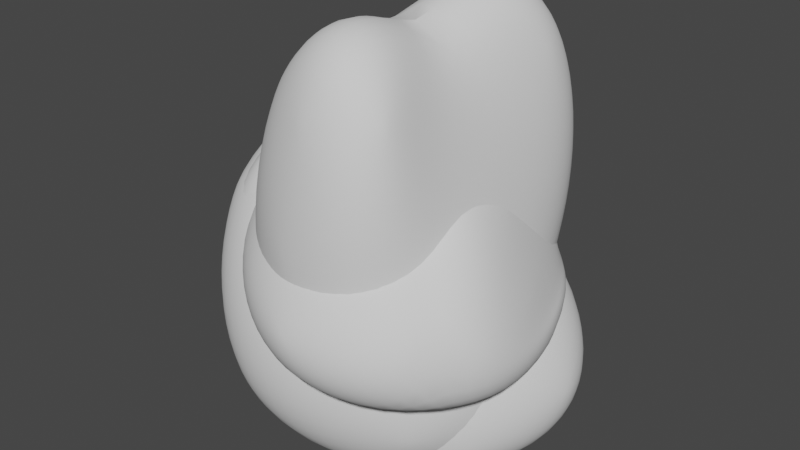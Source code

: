 # Source: Rock1.blend  (saved by Blender 2.92.15; exported with 4.5.12 LTS)
import bpy
from mathutils import Matrix  # noqa: F401  (used for matrix-valued properties, if any)

bpy.ops.wm.read_factory_settings(use_empty=True)
scene = bpy.context.scene
scene.name = 'Scene'

# ---- collections
col_collection = bpy.data.collections.new('Collection'); scene.collection.children.link(col_collection)

# ---- node groups
ng_auto_smooth = bpy.data.node_groups.new('Auto Smooth', 'GeometryNodeTree')
_s = ng_auto_smooth.interface.new_socket(name='Geometry', in_out='OUTPUT', socket_type='NodeSocketGeometry')
_s = ng_auto_smooth.interface.new_socket(name='Geometry', in_out='INPUT', socket_type='NodeSocketGeometry')
_s = ng_auto_smooth.interface.new_socket(name='Angle', in_out='INPUT', socket_type='NodeSocketFloat')
_s.subtype = 'ANGLE'
_s.min_value = 0.0
_s.max_value = 3.142
ng_auto_smooth.is_modifier = True
_N = ng_auto_smooth.nodes; _L = ng_auto_smooth.links
n0 = _N.new('NodeGroupOutput'); n0.name = 'Group Output'; n0.location = (480, -100)
n1 = _N.new('NodeGroupInput'); n1.name = 'Group Input'; n1.location = (-420, -300)
n2 = _N.new('NodeGroupInput'); n2.name = 'Group Input.001'; n2.location = (-60, -100)
n3 = _N.new('GeometryNodeSetShadeSmooth'); n3.name = 'Set Shade Smooth'; n3.location = (120, -100)
n3.domain = 'EDGE'
n4 = _N.new('GeometryNodeSetShadeSmooth'); n4.name = 'Set Shade Smooth.001'; n4.location = (300, -100)
n5 = _N.new('GeometryNodeInputMeshEdgeAngle'); n5.name = 'Edge Angle'; n5.location = (-420, -220)
n6 = _N.new('GeometryNodeInputEdgeSmooth'); n6.name = 'Is Edge Smooth'; n6.location = (-60, -160)
n7 = _N.new('GeometryNodeInputShadeSmooth'); n7.name = 'Is Face Smooth'; n7.location = (-240, -340)
n8 = _N.new('FunctionNodeBooleanMath'); n8.name = 'Boolean Math'; n8.location = (-60, -220)
n9 = _N.new('FunctionNodeCompare'); n9.name = 'Compare'; n9.location = (-240, -180)
n9.operation = 'LESS_EQUAL'
_L.new(n5.outputs[0], n9.inputs[0])
_L.new(n4.outputs[0], n0.inputs[0])
_L.new(n1.outputs[1], n9.inputs[1])
_L.new(n9.outputs[0], n8.inputs[0])
_L.new(n7.outputs[0], n8.inputs[1])
_L.new(n2.outputs[0], n3.inputs[0])
_L.new(n6.outputs[0], n3.inputs[1])
_L.new(n3.outputs[0], n4.inputs[0])
_L.new(n8.outputs[0], n3.inputs[2])
n0.is_active_output = True

# ---- world
world_world = bpy.data.worlds.new('World'); scene.world = world_world
world_world.use_nodes = True; world_world.node_tree.nodes.clear()
_N = world_world.node_tree.nodes; _L = world_world.node_tree.links
n0 = _N.new('ShaderNodeOutputWorld'); n0.name = 'World Output'; n0.location = (300, 300)
n1 = _N.new('ShaderNodeBackground'); n1.name = 'Background'; n1.location = (10, 300)
n1.inputs[0].default_value = (0.05088, 0.05088, 0.05088, 1.0)
_L.new(n1.outputs[0], n0.inputs[0])
n0.is_active_output = True
world_world.color = (0.05088, 0.05088, 0.05088)
world_world.use_sun_shadow = False
world_world.sun_shadow_jitter_overblur = 0.0

# ---- meshes
me_rock_005 = bpy.data.meshes.new('rock.005')
me_rock_005.from_pydata([(-3.086, -1.74, -1.099), (2.127, -2.823, -1.344), (1.085, -2.35, 6.256), (-1.537, 2.771, -0.2407), (2.143, 3.01, -1.254), (1.304, 2.703, 6.453), (0.3494, -0.4448, 6.371), (0.3488, 0.5434, -0.208)], [], [(0, 1, 2), (0, 7, 1), (3, 7, 0), (3, 4, 7), (1, 7, 4), (3, 5, 4), (1, 6, 2), (1, 4, 6), (4, 5, 6), (0, 2, 6), (0, 6, 3), (3, 6, 5)])
me_rock_005.polygons.foreach_set('use_smooth', [True] * 12)
me_rock_005.use_remesh_fix_poles = True
me_rock_005.use_remesh_preserve_attributes = False
me_rock_005.use_mirror_vertex_groups = False
me_rock_005.update()
me_rock_006 = bpy.data.meshes.new('rock.006')
me_rock_006.from_pydata([(2.514, 2.082, 2.751), (2.701, -3.015, -3.358), (3.294, 4.169, -3.836), (-2.02, 2.734, -2.405), (-3.014, -3.238, -2.551), (-2.694, -2.935, 3.094), (-2.9, 1.874, 2.789)], [], [(0, 1, 2), (0, 4, 1), (0, 5, 4), (0, 6, 5), (0, 2, 3, 6), (2, 1, 4, 3), (3, 4, 5, 6)])
me_rock_006.polygons.foreach_set('use_smooth', [True] * 7)
me_rock_006.use_remesh_fix_poles = True
me_rock_006.use_remesh_preserve_attributes = False
me_rock_006.use_mirror_vertex_groups = False
me_rock_006.update()
me_rock_007 = bpy.data.meshes.new('rock.007')
me_rock_007.from_pydata([(-0.9927, 1.833, 3.941), (3.347, -3.341, -0.7113), (1.299, 3.395, -0.7749), (-2.527, 2.116, -0.5467), (-2.573, -2.538, -0.6397), (0.01114, -2.008, 2.019), (1.501, -0.5651, 2.378), (-0.434, 1.707, 1.785), (-2.064, 1.139, 1.983), (2.471, 1.835, 0.248)], [], [(0, 1, 6), (0, 6, 2), (0, 2, 7), (0, 7, 3), (0, 3, 8), (0, 8, 4), (0, 4, 5), (0, 5, 1), (1, 9, 2), (2, 9, 3), (3, 9, 4), (4, 9, 1), (1, 2, 6), (2, 3, 7), (3, 4, 8), (4, 1, 5)])
me_rock_007.polygons.foreach_set('use_smooth', [True] * 16)
me_rock_007.use_remesh_fix_poles = True
me_rock_007.use_remesh_preserve_attributes = False
me_rock_007.use_mirror_vertex_groups = False
me_rock_007.update()
me_rock_008 = bpy.data.meshes.new('rock.008')
me_rock_008.from_pydata([(1.335, 0.5169, 3.105), (2.813, -3.265, -2.256), (2.022, 3.588, -3.723), (-1.719, 2.784, -3.26), (-3.559, 3.393, 1.954), (-2.938, -2.492, 2.718), (-2.94, -3.127, -3.07)], [], [(0, 1, 2), (0, 2, 3, 4), (0, 5, 6, 1), (0, 4, 5), (1, 6, 3, 2), (3, 6, 5, 4)])
me_rock_008.polygons.foreach_set('use_smooth', [True] * 6)
me_rock_008.use_remesh_fix_poles = True
me_rock_008.use_remesh_preserve_attributes = False
me_rock_008.use_mirror_vertex_groups = False
me_rock_008.update()

# ---- objects
ob_rock_005 = bpy.data.objects.new('rock.005', me_rock_005)
ob_rock_006 = bpy.data.objects.new('rock.006', me_rock_006)
ob_rock_007 = bpy.data.objects.new('rock.007', me_rock_007)
ob_rock_008 = bpy.data.objects.new('rock.008', me_rock_008)

# ---- transforms, parenting, visibility, modifiers, constraints
ob_rock_005.location = (0.0, 0.0, 0.0)
ob_rock_005.lineart.crease_threshold = 0.0
_m = ob_rock_005.modifiers.new('Subsurf', 'SUBSURF')
_m.uv_smooth = 'PRESERVE_CORNERS'
_m.levels = 3
_m = ob_rock_005.modifiers.new('Subsurf.001', 'SUBSURF')
_m.uv_smooth = 'PRESERVE_CORNERS'
_m.levels = 3
_m = ob_rock_005.modifiers.new('Displace', 'DISPLACE')
_m.mid_level = 0.0
_m.strength = 0.005135
_m = ob_rock_005.modifiers.new('Displace.001', 'DISPLACE')
_m.mid_level = 0.0
_m.strength = 0.3282
_m = ob_rock_005.modifiers.new('Displace.002', 'DISPLACE')
_m.strength = 0.02195
_m = ob_rock_005.modifiers.new('Displace.003', 'DISPLACE')
_m.strength = 0.01316
_m = ob_rock_005.modifiers.new('Smooth', 'SMOOTH')
_m.factor = 0.945
_m.iterations = 10
_m = ob_rock_005.modifiers.new('Auto Smooth', 'NODES')
_m.node_group = ng_auto_smooth
_gi = [s.identifier for s in ng_auto_smooth.interface.items_tree if s.item_type == 'SOCKET' and s.in_out == 'INPUT']
_m[_gi[1]] = 0.5236  # Angle
ob_rock_006.location = (0.0, 0.0, 0.0)
ob_rock_006.lineart.crease_threshold = 0.0
_m = ob_rock_006.modifiers.new('Subsurf', 'SUBSURF')
_m.uv_smooth = 'PRESERVE_CORNERS'
_m.levels = 3
_m = ob_rock_006.modifiers.new('Subsurf.001', 'SUBSURF')
_m.uv_smooth = 'PRESERVE_CORNERS'
_m.levels = 3
_m = ob_rock_006.modifiers.new('Displace', 'DISPLACE')
_m.mid_level = 0.0
_m.strength = 0.005257
_m = ob_rock_006.modifiers.new('Displace.001', 'DISPLACE')
_m.mid_level = 0.0
_m.strength = 0.3131
_m = ob_rock_006.modifiers.new('Displace.002', 'DISPLACE')
_m.strength = 0.01036
_m = ob_rock_006.modifiers.new('Displace.003', 'DISPLACE')
_m.strength = 0.004247
_m = ob_rock_006.modifiers.new('Smooth', 'SMOOTH')
_m.factor = 0.9305
_m.iterations = 10
_m = ob_rock_006.modifiers.new('Auto Smooth', 'NODES')
_m.node_group = ng_auto_smooth
_gi = [s.identifier for s in ng_auto_smooth.interface.items_tree if s.item_type == 'SOCKET' and s.in_out == 'INPUT']
_m[_gi[1]] = 0.5236  # Angle
ob_rock_007.location = (0.0, 0.0, 0.0)
ob_rock_007.lineart.crease_threshold = 0.0
_m = ob_rock_007.modifiers.new('Subsurf', 'SUBSURF')
_m.uv_smooth = 'PRESERVE_CORNERS'
_m.levels = 3
_m = ob_rock_007.modifiers.new('Subsurf.001', 'SUBSURF')
_m.uv_smooth = 'PRESERVE_CORNERS'
_m.levels = 3
_m = ob_rock_007.modifiers.new('Displace', 'DISPLACE')
_m.mid_level = 0.0
_m.strength = 0.003715
_m = ob_rock_007.modifiers.new('Displace.001', 'DISPLACE')
_m.mid_level = 0.0
_m.strength = 0.4853
_m = ob_rock_007.modifiers.new('Displace.002', 'DISPLACE')
_m.strength = 0.01827
_m = ob_rock_007.modifiers.new('Displace.003', 'DISPLACE')
_m.strength = 0.008912
_m = ob_rock_007.modifiers.new('Smooth', 'SMOOTH')
_m.factor = 1.098
_m.iterations = 10
_m = ob_rock_007.modifiers.new('Auto Smooth', 'NODES')
_m.node_group = ng_auto_smooth
_gi = [s.identifier for s in ng_auto_smooth.interface.items_tree if s.item_type == 'SOCKET' and s.in_out == 'INPUT']
_m[_gi[1]] = 0.5236  # Angle
ob_rock_008.location = (0.0, 0.0, 0.0)
ob_rock_008.lineart.crease_threshold = 0.0
_m = ob_rock_008.modifiers.new('Subsurf', 'SUBSURF')
_m.uv_smooth = 'PRESERVE_CORNERS'
_m.levels = 3
_m = ob_rock_008.modifiers.new('Subsurf.001', 'SUBSURF')
_m.uv_smooth = 'PRESERVE_CORNERS'
_m.levels = 3
_m = ob_rock_008.modifiers.new('Displace', 'DISPLACE')
_m.mid_level = 0.0
_m.strength = 0.00338
_m = ob_rock_008.modifiers.new('Displace.001', 'DISPLACE')
_m.mid_level = 0.0
_m.strength = 0.5275
_m = ob_rock_008.modifiers.new('Displace.002', 'DISPLACE')
_m.strength = 0.01717
_m = ob_rock_008.modifiers.new('Displace.003', 'DISPLACE')
_m.strength = 0.01326
_m = ob_rock_008.modifiers.new('Smooth', 'SMOOTH')
_m.factor = 0.8965
_m.iterations = 10
_m = ob_rock_008.modifiers.new('Auto Smooth', 'NODES')
_m.node_group = ng_auto_smooth
_gi = [s.identifier for s in ng_auto_smooth.interface.items_tree if s.item_type == 'SOCKET' and s.in_out == 'INPUT']
_m[_gi[1]] = 0.5236  # Angle

# ---- collection membership
col_collection.objects.link(ob_rock_005)
col_collection.objects.link(ob_rock_006)
col_collection.objects.link(ob_rock_007)
col_collection.objects.link(ob_rock_008)

# ---- scene / render settings (as saved in the file)
scene.frame_start = 1; scene.frame_end = 250; scene.frame_set(2)
scene.render.engine = 'BLENDER_EEVEE_NEXT'
scene.cycles.use_denoising = False
scene.cycles.samples = 128
scene.cycles.sampling_pattern = 'TABULATED_SOBOL'
scene.cycles.use_adaptive_sampling = False
scene.cycles.use_light_tree = False
scene.view_settings.view_transform = 'Filmic'
bpy.context.view_layer.update()

# ---- added for rendering (the .blend has no active camera and no usable light): camera, sun
cam_auto = bpy.data.cameras.new('AutoCamera')
cam_auto.lens = 50.0
cam_auto.sensor_width = 36.0
cam_auto.clip_end = 1000.0
ob_auto_camera = bpy.data.objects.new('AutoCamera', cam_auto)
scene.collection.objects.link(ob_auto_camera)
ob_auto_camera.location = (9.48089, -11.3584, 8.56559)
ob_auto_camera.rotation_euler = (1.09748, -7.21219e-08, 0.694738)
scene.camera = ob_auto_camera
light_auto_sun = bpy.data.lights.new('AutoSun', 'SUN')
light_auto_sun.energy = 3.0
light_auto_sun.angle = 0.0523599
ob_auto_sun = bpy.data.objects.new('AutoSun', light_auto_sun)
scene.collection.objects.link(ob_auto_sun)
ob_auto_sun.rotation_euler = (0.872665, 0.174533, 0.523599)
bpy.context.view_layer.update()
